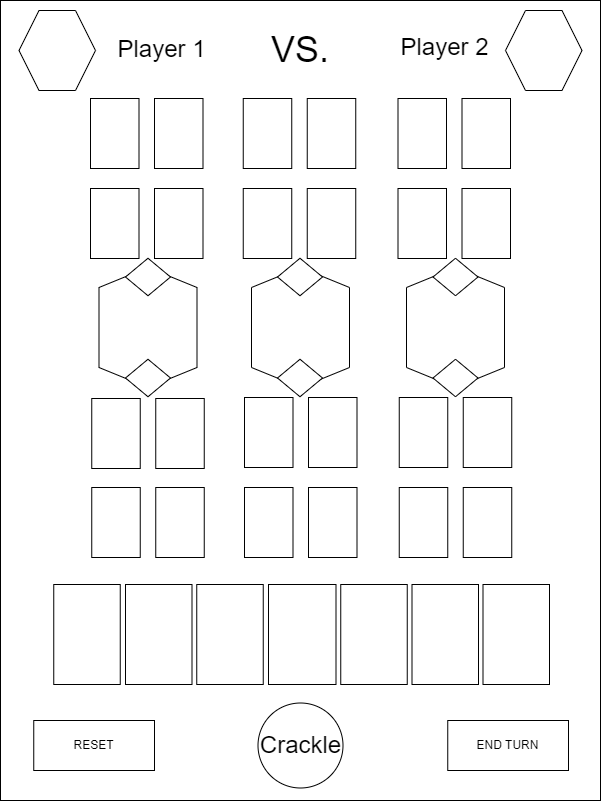

The diagram above was exported from draw.io. Its source (the exported page's mxGraphModel, read from the mxfile embedded in the PNG):
<mxGraphModel dx="1036" dy="614" grid="1" gridSize="10" guides="1" tooltips="1" connect="1" arrows="1" fold="1" page="1" pageScale="1" pageWidth="850" pageHeight="1100" math="0" shadow="0">
  <root>
    <mxCell id="0" />
    <mxCell id="1" parent="0" />
    <mxCell id="C_d9jra16WmfiZhvx9nA-1" value="" style="rounded=0;whiteSpace=wrap;html=1;" parent="1" vertex="1">
      <mxGeometry x="125" y="150" width="600" height="800" as="geometry" />
    </mxCell>
    <mxCell id="C_d9jra16WmfiZhvx9nA-2" value="" style="shape=hexagon;perimeter=hexagonPerimeter2;whiteSpace=wrap;html=1;fixedSize=1;rotation=90;" parent="1" vertex="1">
      <mxGeometry x="365" y="428" width="120" height="98" as="geometry" />
    </mxCell>
    <mxCell id="C_d9jra16WmfiZhvx9nA-34" value="" style="rounded=0;whiteSpace=wrap;html=1;" parent="1" vertex="1">
      <mxGeometry x="216.25" y="548" width="48.5" height="70" as="geometry" />
    </mxCell>
    <mxCell id="C_d9jra16WmfiZhvx9nA-56" value="" style="shape=hexagon;perimeter=hexagonPerimeter2;whiteSpace=wrap;html=1;fixedSize=1;rotation=90;" parent="1" vertex="1">
      <mxGeometry x="212.5" y="428" width="120" height="98" as="geometry" />
    </mxCell>
    <mxCell id="C_d9jra16WmfiZhvx9nA-57" value="" style="shape=hexagon;perimeter=hexagonPerimeter2;whiteSpace=wrap;html=1;fixedSize=1;rotation=90;" parent="1" vertex="1">
      <mxGeometry x="520" y="428" width="120" height="98" as="geometry" />
    </mxCell>
    <mxCell id="C_d9jra16WmfiZhvx9nA-67" value="" style="rounded=0;whiteSpace=wrap;html=1;" parent="1" vertex="1">
      <mxGeometry x="280.25" y="548" width="48.5" height="70" as="geometry" />
    </mxCell>
    <mxCell id="C_d9jra16WmfiZhvx9nA-68" value="" style="rounded=0;whiteSpace=wrap;html=1;" parent="1" vertex="1">
      <mxGeometry x="216.25" y="637" width="48.5" height="70" as="geometry" />
    </mxCell>
    <mxCell id="C_d9jra16WmfiZhvx9nA-69" value="" style="rounded=0;whiteSpace=wrap;html=1;" parent="1" vertex="1">
      <mxGeometry x="280.25" y="637" width="48.5" height="70" as="geometry" />
    </mxCell>
    <mxCell id="C_d9jra16WmfiZhvx9nA-70" value="" style="rounded=0;whiteSpace=wrap;html=1;" parent="1" vertex="1">
      <mxGeometry x="369" y="547" width="48.5" height="70" as="geometry" />
    </mxCell>
    <mxCell id="C_d9jra16WmfiZhvx9nA-71" value="" style="rounded=0;whiteSpace=wrap;html=1;" parent="1" vertex="1">
      <mxGeometry x="433" y="547" width="48.5" height="70" as="geometry" />
    </mxCell>
    <mxCell id="C_d9jra16WmfiZhvx9nA-72" value="" style="rounded=0;whiteSpace=wrap;html=1;" parent="1" vertex="1">
      <mxGeometry x="369" y="637" width="48.5" height="70" as="geometry" />
    </mxCell>
    <mxCell id="C_d9jra16WmfiZhvx9nA-73" value="" style="rounded=0;whiteSpace=wrap;html=1;" parent="1" vertex="1">
      <mxGeometry x="433" y="637" width="48.5" height="70" as="geometry" />
    </mxCell>
    <mxCell id="C_d9jra16WmfiZhvx9nA-74" value="" style="rounded=0;whiteSpace=wrap;html=1;" parent="1" vertex="1">
      <mxGeometry x="523.75" y="547" width="48.5" height="70" as="geometry" />
    </mxCell>
    <mxCell id="C_d9jra16WmfiZhvx9nA-75" value="" style="rounded=0;whiteSpace=wrap;html=1;" parent="1" vertex="1">
      <mxGeometry x="587.75" y="547" width="48.5" height="70" as="geometry" />
    </mxCell>
    <mxCell id="C_d9jra16WmfiZhvx9nA-76" value="" style="rounded=0;whiteSpace=wrap;html=1;" parent="1" vertex="1">
      <mxGeometry x="523.75" y="637" width="48.5" height="70" as="geometry" />
    </mxCell>
    <mxCell id="C_d9jra16WmfiZhvx9nA-77" value="" style="rounded=0;whiteSpace=wrap;html=1;" parent="1" vertex="1">
      <mxGeometry x="587.75" y="637" width="48.5" height="70" as="geometry" />
    </mxCell>
    <mxCell id="C_d9jra16WmfiZhvx9nA-80" value="" style="rounded=0;whiteSpace=wrap;html=1;" parent="1" vertex="1">
      <mxGeometry x="215" y="248" width="48.5" height="70" as="geometry" />
    </mxCell>
    <mxCell id="C_d9jra16WmfiZhvx9nA-81" value="" style="rounded=0;whiteSpace=wrap;html=1;" parent="1" vertex="1">
      <mxGeometry x="279" y="248" width="48.5" height="70" as="geometry" />
    </mxCell>
    <mxCell id="C_d9jra16WmfiZhvx9nA-82" value="" style="rounded=0;whiteSpace=wrap;html=1;" parent="1" vertex="1">
      <mxGeometry x="215" y="338" width="48.5" height="70" as="geometry" />
    </mxCell>
    <mxCell id="C_d9jra16WmfiZhvx9nA-83" value="" style="rounded=0;whiteSpace=wrap;html=1;" parent="1" vertex="1">
      <mxGeometry x="279" y="338" width="48.5" height="70" as="geometry" />
    </mxCell>
    <mxCell id="C_d9jra16WmfiZhvx9nA-84" value="" style="rounded=0;whiteSpace=wrap;html=1;" parent="1" vertex="1">
      <mxGeometry x="367.75" y="248" width="48.5" height="70" as="geometry" />
    </mxCell>
    <mxCell id="C_d9jra16WmfiZhvx9nA-85" value="" style="rounded=0;whiteSpace=wrap;html=1;" parent="1" vertex="1">
      <mxGeometry x="431.75" y="248" width="48.5" height="70" as="geometry" />
    </mxCell>
    <mxCell id="C_d9jra16WmfiZhvx9nA-86" value="" style="rounded=0;whiteSpace=wrap;html=1;" parent="1" vertex="1">
      <mxGeometry x="367.75" y="338" width="48.5" height="70" as="geometry" />
    </mxCell>
    <mxCell id="C_d9jra16WmfiZhvx9nA-87" value="" style="rounded=0;whiteSpace=wrap;html=1;" parent="1" vertex="1">
      <mxGeometry x="431.75" y="338" width="48.5" height="70" as="geometry" />
    </mxCell>
    <mxCell id="C_d9jra16WmfiZhvx9nA-88" value="" style="rounded=0;whiteSpace=wrap;html=1;" parent="1" vertex="1">
      <mxGeometry x="522.5" y="248" width="48.5" height="70" as="geometry" />
    </mxCell>
    <mxCell id="C_d9jra16WmfiZhvx9nA-89" value="" style="rounded=0;whiteSpace=wrap;html=1;" parent="1" vertex="1">
      <mxGeometry x="586.5" y="248" width="48.5" height="70" as="geometry" />
    </mxCell>
    <mxCell id="C_d9jra16WmfiZhvx9nA-90" value="" style="rounded=0;whiteSpace=wrap;html=1;" parent="1" vertex="1">
      <mxGeometry x="522.5" y="338" width="48.5" height="70" as="geometry" />
    </mxCell>
    <mxCell id="C_d9jra16WmfiZhvx9nA-91" value="" style="rounded=0;whiteSpace=wrap;html=1;" parent="1" vertex="1">
      <mxGeometry x="586.5" y="338" width="48.5" height="70" as="geometry" />
    </mxCell>
    <mxCell id="C_d9jra16WmfiZhvx9nA-94" value="" style="rounded=0;whiteSpace=wrap;html=1;" parent="1" vertex="1">
      <mxGeometry x="178.25" y="734" width="66.5" height="100" as="geometry" />
    </mxCell>
    <mxCell id="C_d9jra16WmfiZhvx9nA-95" value="" style="rounded=0;whiteSpace=wrap;html=1;" parent="1" vertex="1">
      <mxGeometry x="250" y="734" width="66.5" height="100" as="geometry" />
    </mxCell>
    <mxCell id="C_d9jra16WmfiZhvx9nA-96" value="" style="rounded=0;whiteSpace=wrap;html=1;" parent="1" vertex="1">
      <mxGeometry x="321.25" y="734" width="66.5" height="100" as="geometry" />
    </mxCell>
    <mxCell id="C_d9jra16WmfiZhvx9nA-99" value="" style="shape=hexagon;perimeter=hexagonPerimeter2;whiteSpace=wrap;html=1;fixedSize=1;rotation=90;" parent="1" vertex="1">
      <mxGeometry x="253.75" y="404" width="37.5" height="45" as="geometry" />
    </mxCell>
    <mxCell id="C_d9jra16WmfiZhvx9nA-100" value="" style="shape=hexagon;perimeter=hexagonPerimeter2;whiteSpace=wrap;html=1;fixedSize=1;rotation=90;" parent="1" vertex="1">
      <mxGeometry x="253.75" y="505" width="37.5" height="45" as="geometry" />
    </mxCell>
    <mxCell id="C_d9jra16WmfiZhvx9nA-101" value="" style="shape=hexagon;perimeter=hexagonPerimeter2;whiteSpace=wrap;html=1;fixedSize=1;rotation=90;" parent="1" vertex="1">
      <mxGeometry x="405.75" y="404" width="37.5" height="45" as="geometry" />
    </mxCell>
    <mxCell id="C_d9jra16WmfiZhvx9nA-102" value="" style="shape=hexagon;perimeter=hexagonPerimeter2;whiteSpace=wrap;html=1;fixedSize=1;rotation=90;" parent="1" vertex="1">
      <mxGeometry x="405.75" y="505" width="37.5" height="45" as="geometry" />
    </mxCell>
    <mxCell id="C_d9jra16WmfiZhvx9nA-103" value="" style="shape=hexagon;perimeter=hexagonPerimeter2;whiteSpace=wrap;html=1;fixedSize=1;rotation=90;" parent="1" vertex="1">
      <mxGeometry x="561.25" y="404" width="37.5" height="45" as="geometry" />
    </mxCell>
    <mxCell id="C_d9jra16WmfiZhvx9nA-104" value="" style="shape=hexagon;perimeter=hexagonPerimeter2;whiteSpace=wrap;html=1;fixedSize=1;rotation=90;" parent="1" vertex="1">
      <mxGeometry x="561.25" y="505" width="37.5" height="45" as="geometry" />
    </mxCell>
    <mxCell id="C_d9jra16WmfiZhvx9nA-107" value="END TURN" style="rounded=0;whiteSpace=wrap;html=1;" parent="1" vertex="1">
      <mxGeometry x="572.25" y="870" width="120.75" height="50" as="geometry" />
    </mxCell>
    <mxCell id="C_d9jra16WmfiZhvx9nA-108" value="&lt;font style=&quot;font-size: 24px;&quot;&gt;Crackle&lt;/font&gt;" style="ellipse;whiteSpace=wrap;html=1;aspect=fixed;" parent="1" vertex="1">
      <mxGeometry x="382.5" y="852.5" width="85" height="85" as="geometry" />
    </mxCell>
    <mxCell id="C_d9jra16WmfiZhvx9nA-114" value="" style="rounded=0;whiteSpace=wrap;html=1;" parent="1" vertex="1">
      <mxGeometry x="607.5" y="734" width="66.5" height="100" as="geometry" />
    </mxCell>
    <mxCell id="C_d9jra16WmfiZhvx9nA-115" value="" style="rounded=0;whiteSpace=wrap;html=1;" parent="1" vertex="1">
      <mxGeometry x="536.5" y="734" width="66.5" height="100" as="geometry" />
    </mxCell>
    <mxCell id="C_d9jra16WmfiZhvx9nA-116" value="" style="rounded=0;whiteSpace=wrap;html=1;" parent="1" vertex="1">
      <mxGeometry x="465.25" y="734" width="66.5" height="100" as="geometry" />
    </mxCell>
    <mxCell id="C_d9jra16WmfiZhvx9nA-117" value="" style="rounded=0;whiteSpace=wrap;html=1;" parent="1" vertex="1">
      <mxGeometry x="393" y="734" width="67.5" height="100" as="geometry" />
    </mxCell>
    <mxCell id="C_d9jra16WmfiZhvx9nA-118" value="" style="shape=hexagon;perimeter=hexagonPerimeter2;whiteSpace=wrap;html=1;fixedSize=1;fontSize=24;" parent="1" vertex="1">
      <mxGeometry x="143.5" y="160" width="76.5" height="80" as="geometry" />
    </mxCell>
    <mxCell id="C_d9jra16WmfiZhvx9nA-119" value="" style="shape=hexagon;perimeter=hexagonPerimeter2;whiteSpace=wrap;html=1;fixedSize=1;fontSize=24;" parent="1" vertex="1">
      <mxGeometry x="630" y="160" width="76.5" height="80" as="geometry" />
    </mxCell>
    <mxCell id="C_d9jra16WmfiZhvx9nA-120" value="&lt;font style=&quot;font-size: 36px;&quot;&gt;VS.&lt;/font&gt;" style="text;html=1;strokeColor=none;fillColor=none;align=center;verticalAlign=middle;whiteSpace=wrap;rounded=0;fontSize=24;" parent="1" vertex="1">
      <mxGeometry x="395" y="184" width="60" height="30" as="geometry" />
    </mxCell>
    <mxCell id="C_d9jra16WmfiZhvx9nA-122" value="Player 1" style="text;html=1;strokeColor=none;fillColor=none;align=center;verticalAlign=middle;whiteSpace=wrap;rounded=0;fontSize=24;" parent="1" vertex="1">
      <mxGeometry x="235.75" y="184" width="101.25" height="30" as="geometry" />
    </mxCell>
    <mxCell id="C_d9jra16WmfiZhvx9nA-123" value="Player 2" style="text;html=1;strokeColor=none;fillColor=none;align=center;verticalAlign=middle;whiteSpace=wrap;rounded=0;fontSize=24;" parent="1" vertex="1">
      <mxGeometry x="521" y="182" width="96.5" height="30" as="geometry" />
    </mxCell>
    <mxCell id="bf7b6l8nFYEaZO3TwJEE-1" value="RESET" style="rounded=0;whiteSpace=wrap;html=1;" vertex="1" parent="1">
      <mxGeometry x="158.25" y="870" width="120.75" height="50" as="geometry" />
    </mxCell>
  </root>
</mxGraphModel>